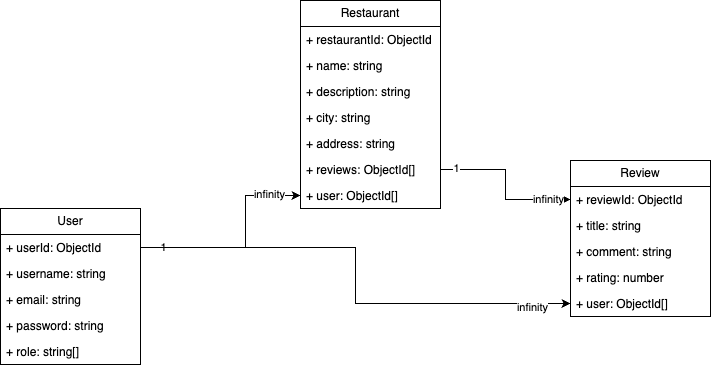

The diagram above was exported from draw.io. Its source (the exported page's mxGraphModel, read from the mxfile embedded in the PNG):
<mxGraphModel dx="984" dy="543" grid="1" gridSize="10" guides="1" tooltips="1" connect="1" arrows="1" fold="1" page="1" pageScale="1" pageWidth="850" pageHeight="1100" math="0" shadow="0">
  <root>
    <mxCell id="0" />
    <mxCell id="1" parent="0" />
    <mxCell id="v0l1VOTlwVoQWoKgstsg-4" value="User" style="swimlane;fontStyle=0;childLayout=stackLayout;horizontal=1;startSize=26;fillColor=none;horizontalStack=0;resizeParent=1;resizeParentMax=0;resizeLast=0;collapsible=1;marginBottom=0;whiteSpace=wrap;html=1;" vertex="1" parent="1">
      <mxGeometry x="50" y="248" width="140" height="156" as="geometry" />
    </mxCell>
    <mxCell id="v0l1VOTlwVoQWoKgstsg-5" value="+ userId: ObjectId" style="text;strokeColor=none;fillColor=none;align=left;verticalAlign=top;spacingLeft=4;spacingRight=4;overflow=hidden;rotatable=0;points=[[0,0.5],[1,0.5]];portConstraint=eastwest;whiteSpace=wrap;html=1;" vertex="1" parent="v0l1VOTlwVoQWoKgstsg-4">
      <mxGeometry y="26" width="140" height="26" as="geometry" />
    </mxCell>
    <mxCell id="v0l1VOTlwVoQWoKgstsg-6" value="+ username: string" style="text;strokeColor=none;fillColor=none;align=left;verticalAlign=top;spacingLeft=4;spacingRight=4;overflow=hidden;rotatable=0;points=[[0,0.5],[1,0.5]];portConstraint=eastwest;whiteSpace=wrap;html=1;" vertex="1" parent="v0l1VOTlwVoQWoKgstsg-4">
      <mxGeometry y="52" width="140" height="26" as="geometry" />
    </mxCell>
    <mxCell id="v0l1VOTlwVoQWoKgstsg-7" value="+ email: string" style="text;strokeColor=none;fillColor=none;align=left;verticalAlign=top;spacingLeft=4;spacingRight=4;overflow=hidden;rotatable=0;points=[[0,0.5],[1,0.5]];portConstraint=eastwest;whiteSpace=wrap;html=1;" vertex="1" parent="v0l1VOTlwVoQWoKgstsg-4">
      <mxGeometry y="78" width="140" height="26" as="geometry" />
    </mxCell>
    <mxCell id="v0l1VOTlwVoQWoKgstsg-8" value="+ password: string" style="text;strokeColor=none;fillColor=none;align=left;verticalAlign=top;spacingLeft=4;spacingRight=4;overflow=hidden;rotatable=0;points=[[0,0.5],[1,0.5]];portConstraint=eastwest;whiteSpace=wrap;html=1;" vertex="1" parent="v0l1VOTlwVoQWoKgstsg-4">
      <mxGeometry y="104" width="140" height="26" as="geometry" />
    </mxCell>
    <mxCell id="v0l1VOTlwVoQWoKgstsg-9" value="+ role: string[]" style="text;strokeColor=none;fillColor=none;align=left;verticalAlign=top;spacingLeft=4;spacingRight=4;overflow=hidden;rotatable=0;points=[[0,0.5],[1,0.5]];portConstraint=eastwest;whiteSpace=wrap;html=1;" vertex="1" parent="v0l1VOTlwVoQWoKgstsg-4">
      <mxGeometry y="130" width="140" height="26" as="geometry" />
    </mxCell>
    <mxCell id="v0l1VOTlwVoQWoKgstsg-10" value="Restaurant" style="swimlane;fontStyle=0;childLayout=stackLayout;horizontal=1;startSize=26;fillColor=none;horizontalStack=0;resizeParent=1;resizeParentMax=0;resizeLast=0;collapsible=1;marginBottom=0;whiteSpace=wrap;html=1;" vertex="1" parent="1">
      <mxGeometry x="350" y="40" width="140" height="208" as="geometry" />
    </mxCell>
    <mxCell id="v0l1VOTlwVoQWoKgstsg-11" value="+ restaurantId: ObjectId" style="text;strokeColor=none;fillColor=none;align=left;verticalAlign=top;spacingLeft=4;spacingRight=4;overflow=hidden;rotatable=0;points=[[0,0.5],[1,0.5]];portConstraint=eastwest;whiteSpace=wrap;html=1;" vertex="1" parent="v0l1VOTlwVoQWoKgstsg-10">
      <mxGeometry y="26" width="140" height="26" as="geometry" />
    </mxCell>
    <mxCell id="v0l1VOTlwVoQWoKgstsg-12" value="+ name: string" style="text;strokeColor=none;fillColor=none;align=left;verticalAlign=top;spacingLeft=4;spacingRight=4;overflow=hidden;rotatable=0;points=[[0,0.5],[1,0.5]];portConstraint=eastwest;whiteSpace=wrap;html=1;" vertex="1" parent="v0l1VOTlwVoQWoKgstsg-10">
      <mxGeometry y="52" width="140" height="26" as="geometry" />
    </mxCell>
    <mxCell id="v0l1VOTlwVoQWoKgstsg-13" value="+ description: string" style="text;strokeColor=none;fillColor=none;align=left;verticalAlign=top;spacingLeft=4;spacingRight=4;overflow=hidden;rotatable=0;points=[[0,0.5],[1,0.5]];portConstraint=eastwest;whiteSpace=wrap;html=1;" vertex="1" parent="v0l1VOTlwVoQWoKgstsg-10">
      <mxGeometry y="78" width="140" height="26" as="geometry" />
    </mxCell>
    <mxCell id="v0l1VOTlwVoQWoKgstsg-14" value="+ city: string" style="text;strokeColor=none;fillColor=none;align=left;verticalAlign=top;spacingLeft=4;spacingRight=4;overflow=hidden;rotatable=0;points=[[0,0.5],[1,0.5]];portConstraint=eastwest;whiteSpace=wrap;html=1;" vertex="1" parent="v0l1VOTlwVoQWoKgstsg-10">
      <mxGeometry y="104" width="140" height="26" as="geometry" />
    </mxCell>
    <mxCell id="v0l1VOTlwVoQWoKgstsg-15" value="+ address: string" style="text;strokeColor=none;fillColor=none;align=left;verticalAlign=top;spacingLeft=4;spacingRight=4;overflow=hidden;rotatable=0;points=[[0,0.5],[1,0.5]];portConstraint=eastwest;whiteSpace=wrap;html=1;" vertex="1" parent="v0l1VOTlwVoQWoKgstsg-10">
      <mxGeometry y="130" width="140" height="26" as="geometry" />
    </mxCell>
    <mxCell id="v0l1VOTlwVoQWoKgstsg-16" value="+ reviews: ObjectId[]" style="text;strokeColor=none;fillColor=none;align=left;verticalAlign=top;spacingLeft=4;spacingRight=4;overflow=hidden;rotatable=0;points=[[0,0.5],[1,0.5]];portConstraint=eastwest;whiteSpace=wrap;html=1;" vertex="1" parent="v0l1VOTlwVoQWoKgstsg-10">
      <mxGeometry y="156" width="140" height="26" as="geometry" />
    </mxCell>
    <mxCell id="v0l1VOTlwVoQWoKgstsg-17" value="+ user: ObjectId[]" style="text;strokeColor=none;fillColor=none;align=left;verticalAlign=top;spacingLeft=4;spacingRight=4;overflow=hidden;rotatable=0;points=[[0,0.5],[1,0.5]];portConstraint=eastwest;whiteSpace=wrap;html=1;" vertex="1" parent="v0l1VOTlwVoQWoKgstsg-10">
      <mxGeometry y="182" width="140" height="26" as="geometry" />
    </mxCell>
    <mxCell id="v0l1VOTlwVoQWoKgstsg-18" value="Review" style="swimlane;fontStyle=0;childLayout=stackLayout;horizontal=1;startSize=26;fillColor=none;horizontalStack=0;resizeParent=1;resizeParentMax=0;resizeLast=0;collapsible=1;marginBottom=0;whiteSpace=wrap;html=1;" vertex="1" parent="1">
      <mxGeometry x="620" y="200" width="140" height="156" as="geometry" />
    </mxCell>
    <mxCell id="v0l1VOTlwVoQWoKgstsg-19" value="+ reviewId: ObjectId" style="text;strokeColor=none;fillColor=none;align=left;verticalAlign=top;spacingLeft=4;spacingRight=4;overflow=hidden;rotatable=0;points=[[0,0.5],[1,0.5]];portConstraint=eastwest;whiteSpace=wrap;html=1;" vertex="1" parent="v0l1VOTlwVoQWoKgstsg-18">
      <mxGeometry y="26" width="140" height="26" as="geometry" />
    </mxCell>
    <mxCell id="v0l1VOTlwVoQWoKgstsg-20" value="+ title: string" style="text;strokeColor=none;fillColor=none;align=left;verticalAlign=top;spacingLeft=4;spacingRight=4;overflow=hidden;rotatable=0;points=[[0,0.5],[1,0.5]];portConstraint=eastwest;whiteSpace=wrap;html=1;" vertex="1" parent="v0l1VOTlwVoQWoKgstsg-18">
      <mxGeometry y="52" width="140" height="26" as="geometry" />
    </mxCell>
    <mxCell id="v0l1VOTlwVoQWoKgstsg-21" value="+ comment: string" style="text;strokeColor=none;fillColor=none;align=left;verticalAlign=top;spacingLeft=4;spacingRight=4;overflow=hidden;rotatable=0;points=[[0,0.5],[1,0.5]];portConstraint=eastwest;whiteSpace=wrap;html=1;" vertex="1" parent="v0l1VOTlwVoQWoKgstsg-18">
      <mxGeometry y="78" width="140" height="26" as="geometry" />
    </mxCell>
    <mxCell id="v0l1VOTlwVoQWoKgstsg-22" value="+ rating: number" style="text;strokeColor=none;fillColor=none;align=left;verticalAlign=top;spacingLeft=4;spacingRight=4;overflow=hidden;rotatable=0;points=[[0,0.5],[1,0.5]];portConstraint=eastwest;whiteSpace=wrap;html=1;" vertex="1" parent="v0l1VOTlwVoQWoKgstsg-18">
      <mxGeometry y="104" width="140" height="26" as="geometry" />
    </mxCell>
    <mxCell id="v0l1VOTlwVoQWoKgstsg-25" value="+ user: ObjectId[]" style="text;strokeColor=none;fillColor=none;align=left;verticalAlign=top;spacingLeft=4;spacingRight=4;overflow=hidden;rotatable=0;points=[[0,0.5],[1,0.5]];portConstraint=eastwest;whiteSpace=wrap;html=1;" vertex="1" parent="v0l1VOTlwVoQWoKgstsg-18">
      <mxGeometry y="130" width="140" height="26" as="geometry" />
    </mxCell>
    <mxCell id="v0l1VOTlwVoQWoKgstsg-27" value="" style="edgeStyle=orthogonalEdgeStyle;rounded=0;orthogonalLoop=1;jettySize=auto;html=1;exitX=1;exitY=0.5;exitDx=0;exitDy=0;" edge="1" parent="1" source="v0l1VOTlwVoQWoKgstsg-5" target="v0l1VOTlwVoQWoKgstsg-17">
      <mxGeometry relative="1" as="geometry">
        <mxPoint x="240" y="219" as="sourcePoint" />
        <Array as="points">
          <mxPoint x="295" y="287" />
          <mxPoint x="295" y="235" />
        </Array>
        <mxPoint as="offset" />
      </mxGeometry>
    </mxCell>
    <mxCell id="v0l1VOTlwVoQWoKgstsg-28" value="1" style="edgeLabel;html=1;align=center;verticalAlign=middle;resizable=0;points=[];" vertex="1" connectable="0" parent="v0l1VOTlwVoQWoKgstsg-27">
      <mxGeometry x="-0.7937" y="1" relative="1" as="geometry">
        <mxPoint as="offset" />
      </mxGeometry>
    </mxCell>
    <mxCell id="v0l1VOTlwVoQWoKgstsg-29" value="infinity" style="edgeLabel;html=1;align=center;verticalAlign=middle;resizable=0;points=[];" vertex="1" connectable="0" parent="v0l1VOTlwVoQWoKgstsg-27">
      <mxGeometry x="0.6984" y="2" relative="1" as="geometry">
        <mxPoint as="offset" />
      </mxGeometry>
    </mxCell>
    <mxCell id="v0l1VOTlwVoQWoKgstsg-30" style="edgeStyle=orthogonalEdgeStyle;rounded=0;orthogonalLoop=1;jettySize=auto;html=1;" edge="1" parent="1" source="v0l1VOTlwVoQWoKgstsg-16" target="v0l1VOTlwVoQWoKgstsg-19">
      <mxGeometry relative="1" as="geometry" />
    </mxCell>
    <mxCell id="v0l1VOTlwVoQWoKgstsg-31" value="1" style="edgeLabel;html=1;align=center;verticalAlign=middle;resizable=0;points=[];" vertex="1" connectable="0" parent="v0l1VOTlwVoQWoKgstsg-30">
      <mxGeometry x="-0.8125" y="2" relative="1" as="geometry">
        <mxPoint as="offset" />
      </mxGeometry>
    </mxCell>
    <mxCell id="v0l1VOTlwVoQWoKgstsg-32" value="infinity" style="edgeLabel;html=1;align=center;verticalAlign=middle;resizable=0;points=[];" vertex="1" connectable="0" parent="v0l1VOTlwVoQWoKgstsg-30">
      <mxGeometry x="0.7125" y="1" relative="1" as="geometry">
        <mxPoint as="offset" />
      </mxGeometry>
    </mxCell>
    <mxCell id="v0l1VOTlwVoQWoKgstsg-35" style="edgeStyle=orthogonalEdgeStyle;rounded=0;orthogonalLoop=1;jettySize=auto;html=1;exitX=1;exitY=0.5;exitDx=0;exitDy=0;entryX=0;entryY=0.5;entryDx=0;entryDy=0;" edge="1" parent="1" source="v0l1VOTlwVoQWoKgstsg-5" target="v0l1VOTlwVoQWoKgstsg-25">
      <mxGeometry relative="1" as="geometry" />
    </mxCell>
    <mxCell id="v0l1VOTlwVoQWoKgstsg-36" value="infinity" style="edgeLabel;html=1;align=center;verticalAlign=middle;resizable=0;points=[];" vertex="1" connectable="0" parent="v0l1VOTlwVoQWoKgstsg-35">
      <mxGeometry x="0.8395" y="-3" relative="1" as="geometry">
        <mxPoint as="offset" />
      </mxGeometry>
    </mxCell>
  </root>
</mxGraphModel>